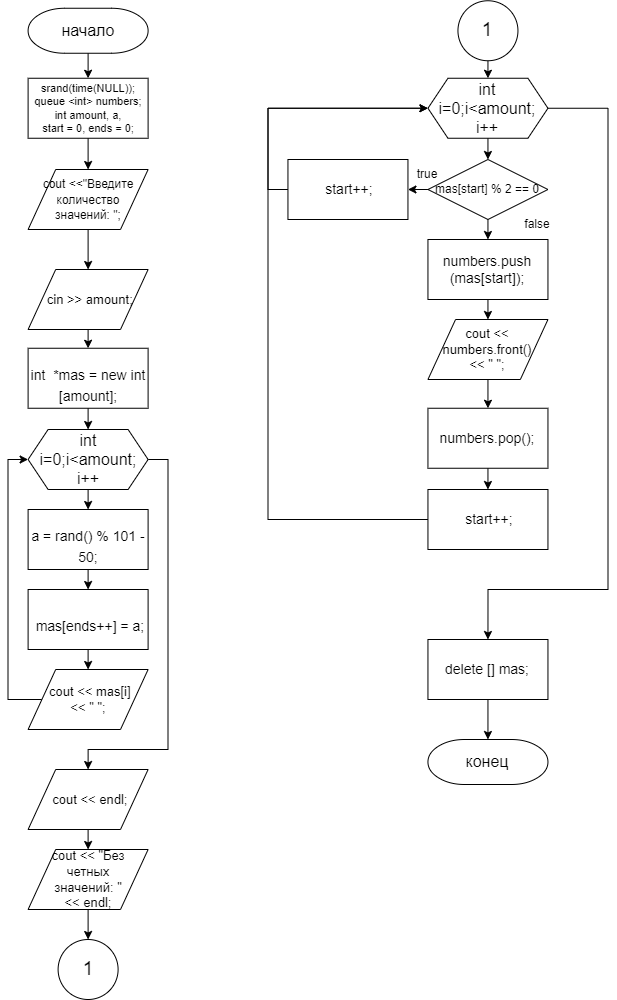

The diagram above was exported from draw.io. Its source (the exported page's mxGraphModel, read from the mxfile embedded in the PNG):
<mxGraphModel dx="-353.5" dy="641" grid="1" gridSize="10" guides="1" tooltips="1" connect="1" arrows="1" fold="1" page="1" pageScale="1.5" pageWidth="1169" pageHeight="826" background="none" math="0" shadow="0">
  <root>
    <mxCell id="0" style=";html=1;" />
    <mxCell id="1" style=";html=1;" parent="0" />
    <mxCell id="EedPEY3Sp47VzD2_IfXc-1" style="edgeStyle=orthogonalEdgeStyle;rounded=0;orthogonalLoop=1;jettySize=auto;html=1;exitX=1;exitY=0.5;exitDx=0;exitDy=0;entryX=0.5;entryY=0;entryDx=0;entryDy=0;" parent="1" edge="1">
      <mxGeometry relative="1" as="geometry">
        <Array as="points">
          <mxPoint x="690" y="990" />
          <mxPoint x="690" y="1200" />
          <mxPoint x="575" y="1200" />
        </Array>
        <mxPoint x="665" y="990" as="sourcePoint" />
      </mxGeometry>
    </mxCell>
    <mxCell id="EedPEY3Sp47VzD2_IfXc-2" style="edgeStyle=orthogonalEdgeStyle;rounded=0;orthogonalLoop=1;jettySize=auto;html=1;exitX=0;exitY=0.5;exitDx=0;exitDy=0;entryX=0;entryY=0.5;entryDx=0;entryDy=0;" parent="1" edge="1">
      <mxGeometry relative="1" as="geometry">
        <mxPoint x="485" y="990" as="targetPoint" />
      </mxGeometry>
    </mxCell>
    <mxCell id="EedPEY3Sp47VzD2_IfXc-3" style="edgeStyle=orthogonalEdgeStyle;rounded=0;orthogonalLoop=1;jettySize=auto;html=1;exitX=0;exitY=0.5;exitDx=0;exitDy=0;entryX=0.5;entryY=0;entryDx=0;entryDy=0;" parent="1" edge="1">
      <mxGeometry relative="1" as="geometry">
        <Array as="points">
          <mxPoint x="440" y="1490" />
          <mxPoint x="440" y="850" />
          <mxPoint x="575" y="850" />
        </Array>
        <mxPoint x="575" y="870" as="targetPoint" />
      </mxGeometry>
    </mxCell>
    <mxCell id="EedPEY3Sp47VzD2_IfXc-4" style="edgeStyle=orthogonalEdgeStyle;rounded=0;orthogonalLoop=1;jettySize=auto;html=1;exitX=1;exitY=0.5;exitDx=0;exitDy=0;entryX=1;entryY=0.5;entryDx=0;entryDy=0;" parent="1" edge="1">
      <mxGeometry relative="1" as="geometry">
        <Array as="points">
          <mxPoint x="1160" y="1225" />
          <mxPoint x="1160" y="1395" />
        </Array>
        <mxPoint x="1110" y="1225" as="sourcePoint" />
      </mxGeometry>
    </mxCell>
    <mxCell id="EedPEY3Sp47VzD2_IfXc-5" style="edgeStyle=orthogonalEdgeStyle;rounded=0;orthogonalLoop=1;jettySize=auto;html=1;exitX=1;exitY=0.5;exitDx=0;exitDy=0;entryX=1;entryY=0.5;entryDx=0;entryDy=0;" parent="1" edge="1">
      <mxGeometry relative="1" as="geometry">
        <Array as="points">
          <mxPoint x="1160" y="1285" />
          <mxPoint x="1160" y="1395" />
        </Array>
        <mxPoint x="1110" y="1285" as="sourcePoint" />
      </mxGeometry>
    </mxCell>
    <mxCell id="EedPEY3Sp47VzD2_IfXc-6" style="edgeStyle=orthogonalEdgeStyle;rounded=0;orthogonalLoop=1;jettySize=auto;html=1;exitX=1;exitY=0.5;exitDx=0;exitDy=0;entryX=1;entryY=0.5;entryDx=0;entryDy=0;" parent="1" edge="1">
      <mxGeometry relative="1" as="geometry">
        <Array as="points">
          <mxPoint x="1160" y="1340" />
          <mxPoint x="1160" y="1395" />
        </Array>
        <mxPoint x="1110" y="1340" as="sourcePoint" />
      </mxGeometry>
    </mxCell>
    <mxCell id="EedPEY3Sp47VzD2_IfXc-7" style="edgeStyle=orthogonalEdgeStyle;rounded=0;orthogonalLoop=1;jettySize=auto;html=1;exitX=1;exitY=0.5;exitDx=0;exitDy=0;entryX=0.5;entryY=0;entryDx=0;entryDy=0;" parent="1" edge="1">
      <mxGeometry relative="1" as="geometry">
        <Array as="points">
          <mxPoint x="690" y="990" />
          <mxPoint x="690" y="1200" />
          <mxPoint x="575" y="1200" />
        </Array>
        <mxPoint x="665" y="990" as="sourcePoint" />
      </mxGeometry>
    </mxCell>
    <mxCell id="EedPEY3Sp47VzD2_IfXc-8" style="edgeStyle=orthogonalEdgeStyle;rounded=0;orthogonalLoop=1;jettySize=auto;html=1;exitX=0;exitY=0.5;exitDx=0;exitDy=0;entryX=0;entryY=0.5;entryDx=0;entryDy=0;" parent="1" edge="1">
      <mxGeometry relative="1" as="geometry">
        <mxPoint x="485" y="990" as="targetPoint" />
      </mxGeometry>
    </mxCell>
    <mxCell id="EedPEY3Sp47VzD2_IfXc-9" style="edgeStyle=orthogonalEdgeStyle;rounded=0;orthogonalLoop=1;jettySize=auto;html=1;exitX=0;exitY=0.5;exitDx=0;exitDy=0;entryX=0.5;entryY=0;entryDx=0;entryDy=0;" parent="1" edge="1">
      <mxGeometry relative="1" as="geometry">
        <Array as="points">
          <mxPoint x="440" y="1490" />
          <mxPoint x="440" y="850" />
          <mxPoint x="575" y="850" />
        </Array>
        <mxPoint x="575" y="870" as="targetPoint" />
      </mxGeometry>
    </mxCell>
    <mxCell id="ClB1BR4jCro8U34_1Ipm-1" style="edgeStyle=orthogonalEdgeStyle;rounded=0;orthogonalLoop=1;jettySize=auto;html=1;exitX=0.5;exitY=1;exitDx=0;exitDy=0;exitPerimeter=0;entryX=0.5;entryY=0;entryDx=0;entryDy=0;" parent="1" source="ClB1BR4jCro8U34_1Ipm-2" target="ClB1BR4jCro8U34_1Ipm-4" edge="1">
      <mxGeometry relative="1" as="geometry" />
    </mxCell>
    <mxCell id="ClB1BR4jCro8U34_1Ipm-2" value="&lt;font style=&quot;font-size: 16px;&quot;&gt;начало&lt;/font&gt;" style="strokeWidth=1;html=1;shape=mxgraph.flowchart.terminator;whiteSpace=wrap;" parent="1" vertex="1">
      <mxGeometry x="1820.1" y="88.75" width="120" height="45" as="geometry" />
    </mxCell>
    <mxCell id="yxz7vXhXYUx4qectBp1J-2" style="edgeStyle=orthogonalEdgeStyle;rounded=0;orthogonalLoop=1;jettySize=auto;html=1;exitX=0.5;exitY=1;exitDx=0;exitDy=0;entryX=0.5;entryY=0;entryDx=0;entryDy=0;fontSize=12;" parent="1" source="ClB1BR4jCro8U34_1Ipm-4" target="VpqxdvqdnjByOvHeoOyJ-2" edge="1">
      <mxGeometry relative="1" as="geometry">
        <mxPoint x="1880.1" y="240" as="targetPoint" />
      </mxGeometry>
    </mxCell>
    <mxCell id="ClB1BR4jCro8U34_1Ipm-4" value="&lt;div style=&quot;font-size: 11px;&quot;&gt;&lt;font style=&quot;font-size: 11px;&quot;&gt;srand(time(NULL));&lt;/font&gt;&lt;/div&gt;&lt;div style=&quot;font-size: 11px;&quot;&gt;&lt;font style=&quot;font-size: 11px;&quot;&gt;queue &amp;lt;int&amp;gt; numbers;&lt;/font&gt;&lt;/div&gt;&lt;div style=&quot;font-size: 11px;&quot;&gt;&lt;font style=&quot;font-size: 11px;&quot;&gt;&amp;nbsp;int amount, a,&amp;nbsp;&lt;/font&gt;&lt;/div&gt;&lt;div style=&quot;font-size: 11px;&quot;&gt;&lt;font style=&quot;font-size: 11px;&quot;&gt;start = 0,&amp;nbsp;&lt;/font&gt;&lt;span style=&quot;background-color: initial;&quot;&gt;ends = 0;&lt;/span&gt;&lt;/div&gt;" style="rounded=0;whiteSpace=wrap;html=1;absoluteArcSize=1;arcSize=14;strokeWidth=1;fontSize=12;" parent="1" vertex="1">
      <mxGeometry x="1820.1" y="158.75" width="120" height="60" as="geometry" />
    </mxCell>
    <mxCell id="VpqxdvqdnjByOvHeoOyJ-8" style="edgeStyle=orthogonalEdgeStyle;rounded=0;orthogonalLoop=1;jettySize=auto;html=1;exitX=0.5;exitY=1;exitDx=0;exitDy=0;entryX=0.5;entryY=0;entryDx=0;entryDy=0;" parent="1" source="ClB1BR4jCro8U34_1Ipm-17" edge="1">
      <mxGeometry relative="1" as="geometry">
        <mxPoint x="1880.1" y="590" as="targetPoint" />
      </mxGeometry>
    </mxCell>
    <mxCell id="I7WkbyqonSab9PdDkIg4-11" style="edgeStyle=orthogonalEdgeStyle;rounded=0;orthogonalLoop=1;jettySize=auto;html=1;exitX=1;exitY=0.5;exitDx=0;exitDy=0;entryX=0.5;entryY=0;entryDx=0;entryDy=0;" edge="1" parent="1" source="ClB1BR4jCro8U34_1Ipm-17" target="I7WkbyqonSab9PdDkIg4-7">
      <mxGeometry relative="1" as="geometry">
        <Array as="points">
          <mxPoint x="1960" y="540" />
          <mxPoint x="1960" y="830" />
          <mxPoint x="1880" y="830" />
        </Array>
      </mxGeometry>
    </mxCell>
    <mxCell id="ClB1BR4jCro8U34_1Ipm-17" value="int i=0;i&amp;lt;amount;&lt;br&gt;i++" style="shape=hexagon;perimeter=hexagonPerimeter2;whiteSpace=wrap;html=1;fixedSize=1;fontSize=16;" parent="1" vertex="1">
      <mxGeometry x="1820.1" y="510" width="120" height="60" as="geometry" />
    </mxCell>
    <mxCell id="VpqxdvqdnjByOvHeoOyJ-5" style="edgeStyle=orthogonalEdgeStyle;rounded=0;orthogonalLoop=1;jettySize=auto;html=1;exitX=0.5;exitY=1;exitDx=0;exitDy=0;entryX=0.5;entryY=0;entryDx=0;entryDy=0;" parent="1" source="VpqxdvqdnjByOvHeoOyJ-2" target="VpqxdvqdnjByOvHeoOyJ-4" edge="1">
      <mxGeometry relative="1" as="geometry" />
    </mxCell>
    <mxCell id="VpqxdvqdnjByOvHeoOyJ-2" value="&lt;font style=&quot;font-size: 12px;&quot;&gt;cout &amp;lt;&amp;lt;&quot;Введите количество значений: &quot;;&lt;/font&gt;" style="shape=parallelogram;html=1;strokeWidth=1;perimeter=parallelogramPerimeter;whiteSpace=wrap;rounded=0;arcSize=12;size=0.23;fontSize=13;" parent="1" vertex="1">
      <mxGeometry x="1820.1" y="250" width="120" height="60" as="geometry" />
    </mxCell>
    <mxCell id="I7WkbyqonSab9PdDkIg4-2" style="edgeStyle=orthogonalEdgeStyle;rounded=0;orthogonalLoop=1;jettySize=auto;html=1;exitX=0.5;exitY=1;exitDx=0;exitDy=0;entryX=0.5;entryY=0;entryDx=0;entryDy=0;" edge="1" parent="1" source="VpqxdvqdnjByOvHeoOyJ-4" target="I7WkbyqonSab9PdDkIg4-1">
      <mxGeometry relative="1" as="geometry" />
    </mxCell>
    <mxCell id="VpqxdvqdnjByOvHeoOyJ-4" value="&amp;nbsp;cin &amp;gt;&amp;gt; amount;" style="shape=parallelogram;html=1;strokeWidth=1;perimeter=parallelogramPerimeter;whiteSpace=wrap;rounded=0;arcSize=12;size=0.23;fontSize=13;" parent="1" vertex="1">
      <mxGeometry x="1820.1" y="350" width="120" height="60" as="geometry" />
    </mxCell>
    <mxCell id="VpqxdvqdnjByOvHeoOyJ-10" style="edgeStyle=orthogonalEdgeStyle;rounded=0;orthogonalLoop=1;jettySize=auto;html=1;exitX=0.5;exitY=1;exitDx=0;exitDy=0;entryX=0.5;entryY=0;entryDx=0;entryDy=0;" parent="1" edge="1">
      <mxGeometry relative="1" as="geometry">
        <mxPoint x="1880.1" y="650" as="sourcePoint" />
        <mxPoint x="1880.1" y="650" as="targetPoint" />
      </mxGeometry>
    </mxCell>
    <mxCell id="VpqxdvqdnjByOvHeoOyJ-33" style="edgeStyle=orthogonalEdgeStyle;rounded=0;orthogonalLoop=1;jettySize=auto;html=1;exitX=0.5;exitY=1;exitDx=0;exitDy=0;entryX=0.5;entryY=0;entryDx=0;entryDy=0;" parent="1" source="VpqxdvqdnjByOvHeoOyJ-31" edge="1">
      <mxGeometry relative="1" as="geometry">
        <mxPoint x="2279.95" y="158.75" as="targetPoint" />
      </mxGeometry>
    </mxCell>
    <mxCell id="VpqxdvqdnjByOvHeoOyJ-31" value="1" style="ellipse;whiteSpace=wrap;html=1;aspect=fixed;fontSize=19;" parent="1" vertex="1">
      <mxGeometry x="2249.95" y="81.25" width="60" height="60" as="geometry" />
    </mxCell>
    <mxCell id="VpqxdvqdnjByOvHeoOyJ-38" style="edgeStyle=orthogonalEdgeStyle;rounded=0;orthogonalLoop=1;jettySize=auto;html=1;exitX=0.5;exitY=1;exitDx=0;exitDy=0;entryX=0.5;entryY=0;entryDx=0;entryDy=0;" parent="1" target="VpqxdvqdnjByOvHeoOyJ-34" edge="1">
      <mxGeometry relative="1" as="geometry">
        <mxPoint x="2279.95" y="218.75" as="sourcePoint" />
      </mxGeometry>
    </mxCell>
    <mxCell id="I7WkbyqonSab9PdDkIg4-23" style="edgeStyle=orthogonalEdgeStyle;rounded=0;orthogonalLoop=1;jettySize=auto;html=1;exitX=0.5;exitY=1;exitDx=0;exitDy=0;entryX=0.5;entryY=0;entryDx=0;entryDy=0;" edge="1" parent="1" source="VpqxdvqdnjByOvHeoOyJ-34" target="VpqxdvqdnjByOvHeoOyJ-39">
      <mxGeometry relative="1" as="geometry" />
    </mxCell>
    <mxCell id="VpqxdvqdnjByOvHeoOyJ-34" value="mas[start] % 2 == 0" style="rhombus;whiteSpace=wrap;html=1;" parent="1" vertex="1">
      <mxGeometry x="2219.95" y="240" width="120" height="60" as="geometry" />
    </mxCell>
    <mxCell id="I7WkbyqonSab9PdDkIg4-25" style="edgeStyle=orthogonalEdgeStyle;rounded=0;orthogonalLoop=1;jettySize=auto;html=1;exitX=0.5;exitY=1;exitDx=0;exitDy=0;entryX=0.5;entryY=0;entryDx=0;entryDy=0;" edge="1" parent="1" source="VpqxdvqdnjByOvHeoOyJ-36" target="I7WkbyqonSab9PdDkIg4-17">
      <mxGeometry relative="1" as="geometry" />
    </mxCell>
    <mxCell id="VpqxdvqdnjByOvHeoOyJ-36" value="cout &amp;lt;&amp;lt; numbers.front() &lt;br&gt;&amp;lt;&amp;lt; &quot; &quot;;" style="shape=parallelogram;html=1;strokeWidth=1;perimeter=parallelogramPerimeter;whiteSpace=wrap;rounded=0;arcSize=12;size=0.23;fontSize=13;" parent="1" vertex="1">
      <mxGeometry x="2219.95" y="400" width="120" height="60" as="geometry" />
    </mxCell>
    <mxCell id="I7WkbyqonSab9PdDkIg4-24" style="edgeStyle=orthogonalEdgeStyle;rounded=0;orthogonalLoop=1;jettySize=auto;html=1;exitX=0.5;exitY=1;exitDx=0;exitDy=0;entryX=0.5;entryY=0;entryDx=0;entryDy=0;" edge="1" parent="1" source="VpqxdvqdnjByOvHeoOyJ-39" target="VpqxdvqdnjByOvHeoOyJ-36">
      <mxGeometry relative="1" as="geometry" />
    </mxCell>
    <mxCell id="VpqxdvqdnjByOvHeoOyJ-39" value="numbers.push&lt;br&gt;(mas[start]);" style="rounded=0;whiteSpace=wrap;html=1;absoluteArcSize=1;arcSize=14;strokeWidth=1;fontSize=14;" parent="1" vertex="1">
      <mxGeometry x="2219.95" y="320" width="120" height="60" as="geometry" />
    </mxCell>
    <mxCell id="VpqxdvqdnjByOvHeoOyJ-52" value="false" style="text;html=1;strokeColor=none;fillColor=none;align=center;verticalAlign=middle;whiteSpace=wrap;rounded=0;" parent="1" vertex="1">
      <mxGeometry x="2299.95" y="290" width="60" height="30" as="geometry" />
    </mxCell>
    <mxCell id="VpqxdvqdnjByOvHeoOyJ-61" value="&lt;span style=&quot;font-size: 16px;&quot;&gt;конец&lt;/span&gt;" style="strokeWidth=1;html=1;shape=mxgraph.flowchart.terminator;whiteSpace=wrap;" parent="1" vertex="1">
      <mxGeometry x="2219.95" y="820" width="120" height="45" as="geometry" />
    </mxCell>
    <mxCell id="I7WkbyqonSab9PdDkIg4-3" style="edgeStyle=orthogonalEdgeStyle;rounded=0;orthogonalLoop=1;jettySize=auto;html=1;exitX=0.5;exitY=1;exitDx=0;exitDy=0;entryX=0.5;entryY=0;entryDx=0;entryDy=0;" edge="1" parent="1" source="I7WkbyqonSab9PdDkIg4-1" target="ClB1BR4jCro8U34_1Ipm-17">
      <mxGeometry relative="1" as="geometry" />
    </mxCell>
    <mxCell id="I7WkbyqonSab9PdDkIg4-1" value="&lt;p style=&quot;margin-bottom:0cm;margin-bottom:.0001pt;text-indent:&lt;br/&gt;35.45pt;line-height:150%&quot; class=&quot;MsoNormal&quot;&gt;int&amp;nbsp; *mas = new int [amount];&lt;br&gt;&lt;/p&gt;" style="rounded=0;whiteSpace=wrap;html=1;absoluteArcSize=1;arcSize=14;strokeWidth=1;fontSize=14;" vertex="1" parent="1">
      <mxGeometry x="1820.1" y="428.75" width="120" height="60" as="geometry" />
    </mxCell>
    <mxCell id="I7WkbyqonSab9PdDkIg4-8" style="edgeStyle=orthogonalEdgeStyle;rounded=0;orthogonalLoop=1;jettySize=auto;html=1;exitX=0.5;exitY=1;exitDx=0;exitDy=0;entryX=0.5;entryY=0;entryDx=0;entryDy=0;" edge="1" parent="1" source="I7WkbyqonSab9PdDkIg4-4" target="I7WkbyqonSab9PdDkIg4-5">
      <mxGeometry relative="1" as="geometry" />
    </mxCell>
    <mxCell id="I7WkbyqonSab9PdDkIg4-4" value="&lt;p style=&quot;margin-bottom:0cm;margin-bottom:.0001pt;text-indent:&lt;br/&gt;35.45pt;line-height:150%&quot; class=&quot;MsoNormal&quot;&gt;a = rand() % 101 - 50;&lt;br&gt;&lt;/p&gt;" style="rounded=0;whiteSpace=wrap;html=1;absoluteArcSize=1;arcSize=14;strokeWidth=1;fontSize=14;" vertex="1" parent="1">
      <mxGeometry x="1820.1" y="590" width="120" height="60" as="geometry" />
    </mxCell>
    <mxCell id="I7WkbyqonSab9PdDkIg4-9" style="edgeStyle=orthogonalEdgeStyle;rounded=0;orthogonalLoop=1;jettySize=auto;html=1;exitX=0.5;exitY=1;exitDx=0;exitDy=0;entryX=0.5;entryY=0;entryDx=0;entryDy=0;" edge="1" parent="1" source="I7WkbyqonSab9PdDkIg4-5" target="I7WkbyqonSab9PdDkIg4-6">
      <mxGeometry relative="1" as="geometry" />
    </mxCell>
    <mxCell id="I7WkbyqonSab9PdDkIg4-5" value="&lt;p style=&quot;margin-bottom:0cm;margin-bottom:.0001pt;text-indent:&lt;br/&gt;35.45pt;line-height:150%&quot; class=&quot;MsoNormal&quot;&gt;&amp;nbsp;mas[ends++] = a;&lt;br&gt;&lt;/p&gt;" style="rounded=0;whiteSpace=wrap;html=1;absoluteArcSize=1;arcSize=14;strokeWidth=1;fontSize=14;" vertex="1" parent="1">
      <mxGeometry x="1820.1" y="670" width="120" height="60" as="geometry" />
    </mxCell>
    <mxCell id="I7WkbyqonSab9PdDkIg4-10" style="edgeStyle=orthogonalEdgeStyle;rounded=0;orthogonalLoop=1;jettySize=auto;html=1;exitX=0;exitY=0.5;exitDx=0;exitDy=0;entryX=0;entryY=0.5;entryDx=0;entryDy=0;" edge="1" parent="1" source="I7WkbyqonSab9PdDkIg4-6" target="ClB1BR4jCro8U34_1Ipm-17">
      <mxGeometry relative="1" as="geometry">
        <Array as="points">
          <mxPoint x="1800" y="780" />
          <mxPoint x="1800" y="540" />
        </Array>
      </mxGeometry>
    </mxCell>
    <mxCell id="I7WkbyqonSab9PdDkIg4-6" value="&amp;nbsp;cout &amp;lt;&amp;lt; mas[i] &lt;br&gt;&amp;lt;&amp;lt; &quot; &quot;;" style="shape=parallelogram;html=1;strokeWidth=1;perimeter=parallelogramPerimeter;whiteSpace=wrap;rounded=0;arcSize=12;size=0.23;fontSize=13;" vertex="1" parent="1">
      <mxGeometry x="1820.1" y="750" width="120" height="60" as="geometry" />
    </mxCell>
    <mxCell id="I7WkbyqonSab9PdDkIg4-13" style="edgeStyle=orthogonalEdgeStyle;rounded=0;orthogonalLoop=1;jettySize=auto;html=1;exitX=0.5;exitY=1;exitDx=0;exitDy=0;entryX=0.5;entryY=0;entryDx=0;entryDy=0;" edge="1" parent="1" source="I7WkbyqonSab9PdDkIg4-7" target="I7WkbyqonSab9PdDkIg4-12">
      <mxGeometry relative="1" as="geometry" />
    </mxCell>
    <mxCell id="I7WkbyqonSab9PdDkIg4-7" value="&amp;nbsp;cout &amp;lt;&amp;lt; endl;" style="shape=parallelogram;html=1;strokeWidth=1;perimeter=parallelogramPerimeter;whiteSpace=wrap;rounded=0;arcSize=12;size=0.23;fontSize=13;" vertex="1" parent="1">
      <mxGeometry x="1820.1" y="850" width="120" height="60" as="geometry" />
    </mxCell>
    <mxCell id="I7WkbyqonSab9PdDkIg4-15" style="edgeStyle=orthogonalEdgeStyle;rounded=0;orthogonalLoop=1;jettySize=auto;html=1;exitX=0.5;exitY=1;exitDx=0;exitDy=0;entryX=0.5;entryY=0;entryDx=0;entryDy=0;" edge="1" parent="1" source="I7WkbyqonSab9PdDkIg4-12" target="I7WkbyqonSab9PdDkIg4-14">
      <mxGeometry relative="1" as="geometry" />
    </mxCell>
    <mxCell id="I7WkbyqonSab9PdDkIg4-12" value="cout &amp;lt;&amp;lt; &quot;Без четных &lt;br&gt;значений: &quot; &lt;br&gt;&amp;lt;&amp;lt; endl;" style="shape=parallelogram;html=1;strokeWidth=1;perimeter=parallelogramPerimeter;whiteSpace=wrap;rounded=0;arcSize=12;size=0.23;fontSize=13;" vertex="1" parent="1">
      <mxGeometry x="1820.1" y="930" width="120" height="60" as="geometry" />
    </mxCell>
    <mxCell id="I7WkbyqonSab9PdDkIg4-14" value="1" style="ellipse;whiteSpace=wrap;html=1;aspect=fixed;fontSize=19;" vertex="1" parent="1">
      <mxGeometry x="1850.1" y="1020" width="60" height="60" as="geometry" />
    </mxCell>
    <mxCell id="I7WkbyqonSab9PdDkIg4-33" style="edgeStyle=orthogonalEdgeStyle;rounded=0;orthogonalLoop=1;jettySize=auto;html=1;exitX=1;exitY=0.5;exitDx=0;exitDy=0;entryX=0.5;entryY=0;entryDx=0;entryDy=0;" edge="1" parent="1" source="I7WkbyqonSab9PdDkIg4-16" target="I7WkbyqonSab9PdDkIg4-27">
      <mxGeometry relative="1" as="geometry">
        <Array as="points">
          <mxPoint x="2399.95" y="189" />
          <mxPoint x="2399.95" y="670" />
          <mxPoint x="2279.95" y="670" />
        </Array>
      </mxGeometry>
    </mxCell>
    <mxCell id="I7WkbyqonSab9PdDkIg4-16" value="int i=0;i&amp;lt;amount;&lt;br&gt;i++" style="shape=hexagon;perimeter=hexagonPerimeter2;whiteSpace=wrap;html=1;fixedSize=1;fontSize=16;" vertex="1" parent="1">
      <mxGeometry x="2219.95" y="158.75" width="120" height="60" as="geometry" />
    </mxCell>
    <mxCell id="I7WkbyqonSab9PdDkIg4-26" style="edgeStyle=orthogonalEdgeStyle;rounded=0;orthogonalLoop=1;jettySize=auto;html=1;exitX=0.5;exitY=1;exitDx=0;exitDy=0;entryX=0.5;entryY=0;entryDx=0;entryDy=0;" edge="1" parent="1" source="I7WkbyqonSab9PdDkIg4-17" target="I7WkbyqonSab9PdDkIg4-18">
      <mxGeometry relative="1" as="geometry" />
    </mxCell>
    <mxCell id="I7WkbyqonSab9PdDkIg4-17" value="numbers.pop();" style="rounded=0;whiteSpace=wrap;html=1;absoluteArcSize=1;arcSize=14;strokeWidth=1;fontSize=14;" vertex="1" parent="1">
      <mxGeometry x="2219.95" y="488.75" width="120" height="60" as="geometry" />
    </mxCell>
    <mxCell id="I7WkbyqonSab9PdDkIg4-32" style="edgeStyle=orthogonalEdgeStyle;rounded=0;orthogonalLoop=1;jettySize=auto;html=1;exitX=0;exitY=0.5;exitDx=0;exitDy=0;entryX=0;entryY=0.5;entryDx=0;entryDy=0;" edge="1" parent="1" source="I7WkbyqonSab9PdDkIg4-18" target="I7WkbyqonSab9PdDkIg4-16">
      <mxGeometry relative="1" as="geometry">
        <Array as="points">
          <mxPoint x="2059.95" y="600" />
          <mxPoint x="2059.95" y="189" />
        </Array>
      </mxGeometry>
    </mxCell>
    <mxCell id="I7WkbyqonSab9PdDkIg4-18" value="&amp;nbsp;start++;" style="rounded=0;whiteSpace=wrap;html=1;absoluteArcSize=1;arcSize=14;strokeWidth=1;fontSize=14;" vertex="1" parent="1">
      <mxGeometry x="2219.95" y="570" width="120" height="60" as="geometry" />
    </mxCell>
    <mxCell id="I7WkbyqonSab9PdDkIg4-28" style="edgeStyle=orthogonalEdgeStyle;rounded=0;orthogonalLoop=1;jettySize=auto;html=1;exitX=0.5;exitY=1;exitDx=0;exitDy=0;entryX=1;entryY=0.5;entryDx=0;entryDy=0;" edge="1" parent="1" source="I7WkbyqonSab9PdDkIg4-19" target="I7WkbyqonSab9PdDkIg4-20">
      <mxGeometry relative="1" as="geometry" />
    </mxCell>
    <mxCell id="I7WkbyqonSab9PdDkIg4-19" value="true" style="text;html=1;strokeColor=none;fillColor=none;align=center;verticalAlign=middle;whiteSpace=wrap;rounded=0;" vertex="1" parent="1">
      <mxGeometry x="2189.95" y="240" width="60" height="30" as="geometry" />
    </mxCell>
    <mxCell id="I7WkbyqonSab9PdDkIg4-29" style="edgeStyle=orthogonalEdgeStyle;rounded=0;orthogonalLoop=1;jettySize=auto;html=1;exitX=0;exitY=0.5;exitDx=0;exitDy=0;entryX=0;entryY=0.5;entryDx=0;entryDy=0;" edge="1" parent="1" source="I7WkbyqonSab9PdDkIg4-20" target="I7WkbyqonSab9PdDkIg4-16">
      <mxGeometry relative="1" as="geometry" />
    </mxCell>
    <mxCell id="I7WkbyqonSab9PdDkIg4-20" value="&amp;nbsp;start++;" style="rounded=0;whiteSpace=wrap;html=1;absoluteArcSize=1;arcSize=14;strokeWidth=1;fontSize=14;" vertex="1" parent="1">
      <mxGeometry x="2079.95" y="240" width="120" height="60" as="geometry" />
    </mxCell>
    <mxCell id="I7WkbyqonSab9PdDkIg4-34" style="edgeStyle=orthogonalEdgeStyle;rounded=0;orthogonalLoop=1;jettySize=auto;html=1;exitX=0.5;exitY=1;exitDx=0;exitDy=0;entryX=0.5;entryY=0;entryDx=0;entryDy=0;entryPerimeter=0;" edge="1" parent="1" source="I7WkbyqonSab9PdDkIg4-27" target="VpqxdvqdnjByOvHeoOyJ-61">
      <mxGeometry relative="1" as="geometry" />
    </mxCell>
    <mxCell id="I7WkbyqonSab9PdDkIg4-27" value="delete [] mas;" style="rounded=0;whiteSpace=wrap;html=1;absoluteArcSize=1;arcSize=14;strokeWidth=1;fontSize=14;" vertex="1" parent="1">
      <mxGeometry x="2219.95" y="720" width="120" height="60" as="geometry" />
    </mxCell>
  </root>
</mxGraphModel>